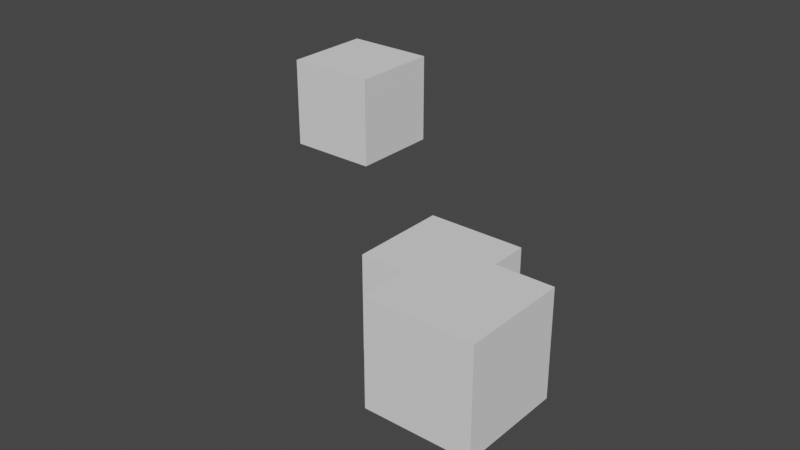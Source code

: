 # Source: test.blend  (saved by Blender 3.0.18; exported with 4.5.12 LTS)
import bpy
from mathutils import Matrix  # noqa: F401  (used for matrix-valued properties, if any)

bpy.ops.wm.read_factory_settings(use_empty=True)
scene = bpy.context.scene
scene.name = 'Scene'

# ---- collections
col_collection = bpy.data.collections.new('Collection'); scene.collection.children.link(col_collection)

# ---- world
world_world = bpy.data.worlds.new('World'); scene.world = world_world
world_world.use_nodes = True; world_world.node_tree.nodes.clear()
_N = world_world.node_tree.nodes; _L = world_world.node_tree.links
n0 = _N.new('ShaderNodeOutputWorld'); n0.name = 'World Output'; n0.location = (300, 300)
n1 = _N.new('ShaderNodeBackground'); n1.name = 'Background'; n1.location = (10, 300)
n1.inputs[0].default_value = (0.05088, 0.05088, 0.05088, 1.0)
_L.new(n1.outputs[0], n0.inputs[0])
n0.is_active_output = True
world_world.color = (0.05088, 0.05088, 0.05088)
world_world.use_sun_shadow = False
world_world.sun_shadow_jitter_overblur = 0.0

# ---- meshes
me_cube = bpy.data.meshes.new('Cube')
me_cube.from_pydata([(-1.0, -1.0, -1.0), (-1.0, -1.0, 1.0), (-1.0, 1.0, -1.0), (-1.0, 1.0, 1.0), (1.0, -1.0, -1.0), (1.0, -1.0, 1.0), (1.0, 1.0, -1.0), (1.0, 1.0, 1.0)], [], [(0, 1, 3, 2), (2, 3, 7, 6), (6, 7, 5, 4), (4, 5, 1, 0), (2, 6, 4, 0), (7, 3, 1, 5)])
_uv = me_cube.uv_layers.new(name='UVMap')
_uv.uv.foreach_set('vector', [0.375, 0.0, 0.625, 0.0, 0.625, 0.25, 0.375, 0.25, 0.375, 0.25, 0.625, 0.25, 0.625, 0.5, 0.375, 0.5, 0.375, 0.5, 0.625, 0.5, 0.625, 0.75, 0.375, 0.75, 0.375, 0.75, 0.625, 0.75, 0.625, 1.0, 0.375, 1.0, 0.125, 0.5, 0.375, 0.5, 0.375, 0.75, 0.125, 0.75, 0.625, 0.5, 0.875, 0.5, 0.875, 0.75, 0.625, 0.75])
me_cube.use_remesh_fix_poles = True
me_cube.use_remesh_preserve_attributes = False
me_cube.update()
me_cube_001 = bpy.data.meshes.new('Cube.001')
me_cube_001.from_pydata([(-1.0, -1.0, -1.0), (-1.0, -1.0, 1.0), (-1.0, 1.0, -1.0), (-1.0, 1.0, 1.0), (1.0, -1.0, -1.0), (1.0, -1.0, 1.0), (1.0, 1.0, -1.0), (1.0, 1.0, 1.0)], [], [(0, 1, 3, 2), (2, 3, 7, 6), (6, 7, 5, 4), (4, 5, 1, 0), (2, 6, 4, 0), (7, 3, 1, 5)])
_uv = me_cube_001.uv_layers.new(name='UVMap')
_uv.uv.foreach_set('vector', [0.375, 0.0, 0.625, 0.0, 0.625, 0.25, 0.375, 0.25, 0.375, 0.25, 0.625, 0.25, 0.625, 0.5, 0.375, 0.5, 0.375, 0.5, 0.625, 0.5, 0.625, 0.75, 0.375, 0.75, 0.375, 0.75, 0.625, 0.75, 0.625, 1.0, 0.375, 1.0, 0.125, 0.5, 0.375, 0.5, 0.375, 0.75, 0.125, 0.75, 0.625, 0.5, 0.875, 0.5, 0.875, 0.75, 0.625, 0.75])
me_cube_001.use_remesh_fix_poles = True
me_cube_001.use_remesh_preserve_attributes = False
me_cube_001.update()
me_cube_002 = bpy.data.meshes.new('Cube.002')
me_cube_002.from_pydata([(-1.0, -1.0, -1.0), (-1.0, -1.0, 1.0), (-1.0, 1.0, -1.0), (-1.0, 1.0, 1.0), (1.0, -1.0, -1.0), (1.0, -1.0, 1.0), (1.0, 1.0, -1.0), (1.0, 1.0, 1.0)], [], [(0, 1, 3, 2), (2, 3, 7, 6), (6, 7, 5, 4), (4, 5, 1, 0), (2, 6, 4, 0), (7, 3, 1, 5)])
_uv = me_cube_002.uv_layers.new(name='UVMap')
_uv.uv.foreach_set('vector', [0.375, 0.0, 0.625, 0.0, 0.625, 0.25, 0.375, 0.25, 0.375, 0.25, 0.625, 0.25, 0.625, 0.5, 0.375, 0.5, 0.375, 0.5, 0.625, 0.5, 0.625, 0.75, 0.375, 0.75, 0.375, 0.75, 0.625, 0.75, 0.625, 1.0, 0.375, 1.0, 0.125, 0.5, 0.375, 0.5, 0.375, 0.75, 0.125, 0.75, 0.625, 0.5, 0.875, 0.5, 0.875, 0.75, 0.625, 0.75])
me_cube_002.use_remesh_fix_poles = True
me_cube_002.use_remesh_preserve_attributes = False
me_cube_002.update()

# ---- objects
ob_cube = bpy.data.objects.new('Cube', me_cube)
ob_cube_001 = bpy.data.objects.new('Cube.001', me_cube_001)
ob_cube_002 = bpy.data.objects.new('Cube.002', me_cube_002)

# ---- transforms, parenting, visibility, modifiers, constraints
ob_cube.location = (0.0, 0.0, 0.0)
ob_cube_001.location = (-5.334, 3.872, 1.408)
ob_cube_002.location = (2.155, -2.388, 1.07)

# ---- collection membership
col_collection.objects.link(ob_cube)
col_collection.objects.link(ob_cube_001)
col_collection.objects.link(ob_cube_002)

# ---- scene / render settings (as saved in the file)
scene.frame_start = 1; scene.frame_end = 250; scene.frame_set(1)
scene.render.engine = 'BLENDER_EEVEE_NEXT'
scene.cycles.use_denoising = False
scene.cycles.samples = 128
scene.cycles.sampling_pattern = 'TABULATED_SOBOL'
scene.cycles.use_adaptive_sampling = False
scene.cycles.use_light_tree = False
scene.view_settings.view_transform = 'Filmic'
bpy.context.view_layer.update()

# ---- added for rendering (the .blend has no active camera and no usable light): camera, sun
cam_auto = bpy.data.cameras.new('AutoCamera')
cam_auto.lens = 50.0
cam_auto.sensor_width = 36.0
cam_auto.clip_end = 1000.0
ob_auto_camera = bpy.data.objects.new('AutoCamera', cam_auto)
scene.collection.objects.link(ob_auto_camera)
ob_auto_camera.location = (10.4696, -13.7292, 10.3514)
ob_auto_camera.rotation_euler = (1.09748, -7.21219e-08, 0.694738)
scene.camera = ob_auto_camera
light_auto_sun = bpy.data.lights.new('AutoSun', 'SUN')
light_auto_sun.energy = 3.0
light_auto_sun.angle = 0.0523599
ob_auto_sun = bpy.data.objects.new('AutoSun', light_auto_sun)
scene.collection.objects.link(ob_auto_sun)
ob_auto_sun.rotation_euler = (0.872665, 0.174533, 0.523599)
bpy.context.view_layer.update()

